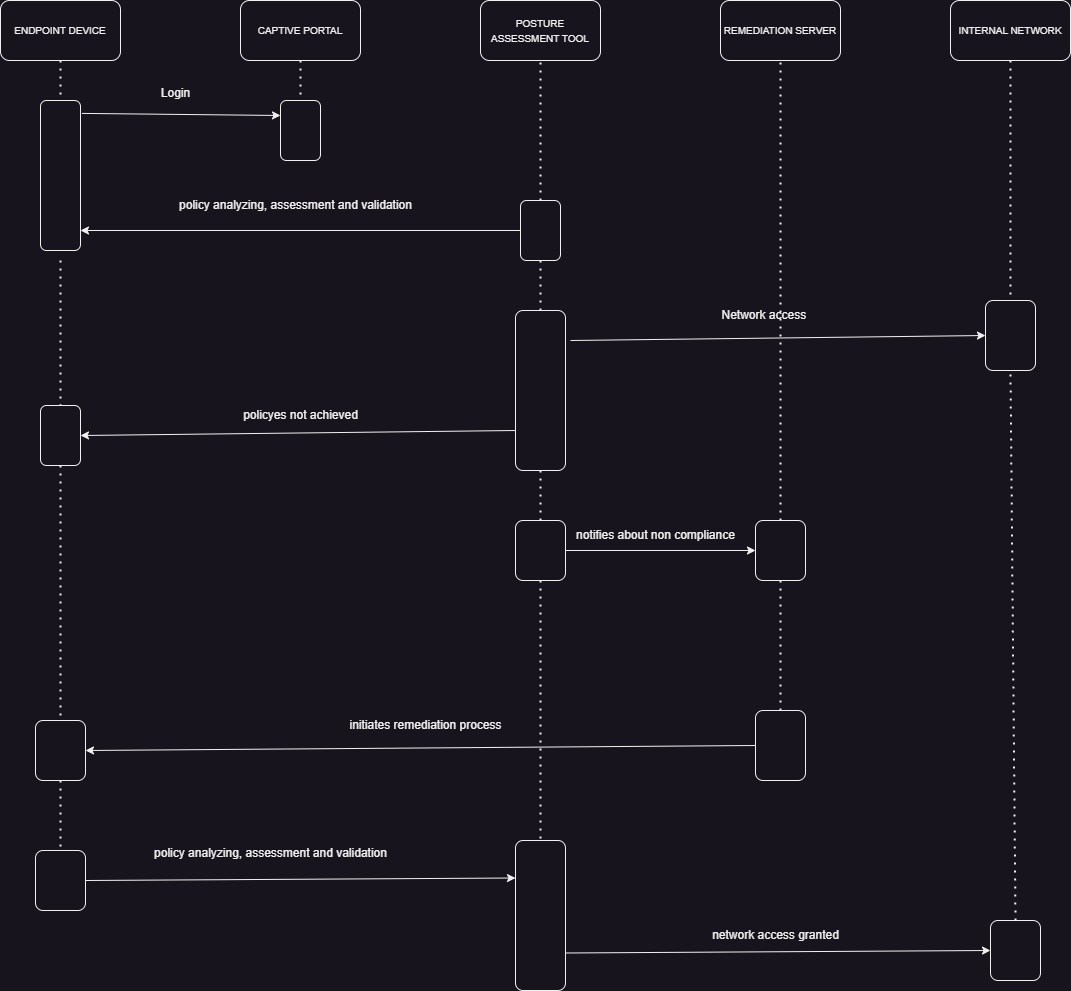

The diagram above was exported from draw.io. Its source (the exported page's mxGraphModel, read from the mxfile embedded in the PNG):
<mxGraphModel dx="1355" dy="868" grid="1" gridSize="10" guides="1" tooltips="1" connect="1" arrows="1" fold="1" page="1" pageScale="1" pageWidth="850" pageHeight="1100" background="none" math="0" shadow="0">
  <root>
    <mxCell id="0" />
    <mxCell id="1" parent="0" />
    <mxCell id="aALfkTUHNKWRGbMOKcsA-1" value="&lt;span style=&quot;font-size: 10px;&quot;&gt;ENDPOINT DEVICE&lt;/span&gt;" style="rounded=1;whiteSpace=wrap;html=1;" vertex="1" parent="1">
      <mxGeometry x="40" y="40" width="120" height="60" as="geometry" />
    </mxCell>
    <mxCell id="aALfkTUHNKWRGbMOKcsA-2" value="&lt;font style=&quot;font-size: 10px;&quot;&gt;CAPTIVE PORTAL&lt;/font&gt;" style="rounded=1;whiteSpace=wrap;html=1;" vertex="1" parent="1">
      <mxGeometry x="280" y="40" width="120" height="60" as="geometry" />
    </mxCell>
    <mxCell id="aALfkTUHNKWRGbMOKcsA-3" value="&lt;font style=&quot;font-size: 10px;&quot;&gt;POSTURE ASSESSMENT TOOL&lt;/font&gt;" style="rounded=1;whiteSpace=wrap;html=1;" vertex="1" parent="1">
      <mxGeometry x="520" y="40" width="120" height="60" as="geometry" />
    </mxCell>
    <mxCell id="aALfkTUHNKWRGbMOKcsA-4" value="&lt;font style=&quot;font-size: 10px;&quot;&gt;REMEDIATION SERVER&lt;/font&gt;" style="rounded=1;whiteSpace=wrap;html=1;" vertex="1" parent="1">
      <mxGeometry x="760" y="40" width="120" height="60" as="geometry" />
    </mxCell>
    <mxCell id="aALfkTUHNKWRGbMOKcsA-6" value="" style="endArrow=none;dashed=1;html=1;dashPattern=1 3;strokeWidth=2;rounded=0;exitX=0.5;exitY=1;exitDx=0;exitDy=0;" edge="1" parent="1" source="aALfkTUHNKWRGbMOKcsA-7">
      <mxGeometry width="50" height="50" relative="1" as="geometry">
        <mxPoint x="390" y="310" as="sourcePoint" />
        <mxPoint x="100" y="170" as="targetPoint" />
      </mxGeometry>
    </mxCell>
    <mxCell id="aALfkTUHNKWRGbMOKcsA-8" value="" style="endArrow=none;dashed=1;html=1;dashPattern=1 3;strokeWidth=2;rounded=0;exitX=0.5;exitY=1;exitDx=0;exitDy=0;" edge="1" parent="1" source="aALfkTUHNKWRGbMOKcsA-1" target="aALfkTUHNKWRGbMOKcsA-7">
      <mxGeometry width="50" height="50" relative="1" as="geometry">
        <mxPoint x="100" y="100" as="sourcePoint" />
        <mxPoint x="100" y="170" as="targetPoint" />
      </mxGeometry>
    </mxCell>
    <mxCell id="aALfkTUHNKWRGbMOKcsA-7" value="" style="rounded=1;whiteSpace=wrap;html=1;" vertex="1" parent="1">
      <mxGeometry x="80" y="140" width="40" height="150" as="geometry" />
    </mxCell>
    <mxCell id="aALfkTUHNKWRGbMOKcsA-9" value="" style="endArrow=classic;html=1;rounded=0;exitX=1.035;exitY=0.086;exitDx=0;exitDy=0;entryX=0;entryY=0.25;entryDx=0;entryDy=0;exitPerimeter=0;" edge="1" parent="1" source="aALfkTUHNKWRGbMOKcsA-7" target="aALfkTUHNKWRGbMOKcsA-11">
      <mxGeometry width="50" height="50" relative="1" as="geometry">
        <mxPoint x="390" y="310" as="sourcePoint" />
        <mxPoint x="270" y="155" as="targetPoint" />
      </mxGeometry>
    </mxCell>
    <mxCell id="aALfkTUHNKWRGbMOKcsA-10" value="" style="endArrow=none;dashed=1;html=1;dashPattern=1 3;strokeWidth=2;rounded=0;exitX=0.5;exitY=1;exitDx=0;exitDy=0;" edge="1" parent="1" source="aALfkTUHNKWRGbMOKcsA-2" target="aALfkTUHNKWRGbMOKcsA-11">
      <mxGeometry width="50" height="50" relative="1" as="geometry">
        <mxPoint x="390" y="310" as="sourcePoint" />
        <mxPoint x="340" y="140" as="targetPoint" />
      </mxGeometry>
    </mxCell>
    <mxCell id="aALfkTUHNKWRGbMOKcsA-11" value="" style="rounded=1;whiteSpace=wrap;html=1;" vertex="1" parent="1">
      <mxGeometry x="320" y="140" width="40" height="60" as="geometry" />
    </mxCell>
    <mxCell id="aALfkTUHNKWRGbMOKcsA-12" value="Login" style="text;html=1;align=center;verticalAlign=middle;resizable=0;points=[];autosize=1;strokeColor=none;fillColor=none;" vertex="1" parent="1">
      <mxGeometry x="190" y="118" width="50" height="30" as="geometry" />
    </mxCell>
    <mxCell id="aALfkTUHNKWRGbMOKcsA-18" value="" style="endArrow=none;dashed=1;html=1;dashPattern=1 3;strokeWidth=2;rounded=0;entryX=0.5;entryY=1;entryDx=0;entryDy=0;exitX=0.5;exitY=0;exitDx=0;exitDy=0;" edge="1" parent="1" source="aALfkTUHNKWRGbMOKcsA-19" target="aALfkTUHNKWRGbMOKcsA-3">
      <mxGeometry width="50" height="50" relative="1" as="geometry">
        <mxPoint x="580" y="210" as="sourcePoint" />
        <mxPoint x="440" y="260" as="targetPoint" />
      </mxGeometry>
    </mxCell>
    <mxCell id="aALfkTUHNKWRGbMOKcsA-19" value="" style="rounded=1;whiteSpace=wrap;html=1;" vertex="1" parent="1">
      <mxGeometry x="560" y="240" width="40" height="60" as="geometry" />
    </mxCell>
    <mxCell id="aALfkTUHNKWRGbMOKcsA-21" value="" style="endArrow=classic;html=1;rounded=0;exitX=0;exitY=0.5;exitDx=0;exitDy=0;entryX=1;entryY=0.5;entryDx=0;entryDy=0;" edge="1" parent="1" source="aALfkTUHNKWRGbMOKcsA-19">
      <mxGeometry width="50" height="50" relative="1" as="geometry">
        <mxPoint x="390" y="310" as="sourcePoint" />
        <mxPoint x="120" y="270" as="targetPoint" />
      </mxGeometry>
    </mxCell>
    <mxCell id="aALfkTUHNKWRGbMOKcsA-22" value="&amp;nbsp;policy analyzing, assessment and validation&amp;nbsp;" style="text;html=1;align=center;verticalAlign=middle;resizable=0;points=[];autosize=1;strokeColor=none;fillColor=none;" vertex="1" parent="1">
      <mxGeometry x="205" y="230" width="260" height="30" as="geometry" />
    </mxCell>
    <mxCell id="aALfkTUHNKWRGbMOKcsA-23" value="&lt;font style=&quot;font-size: 10px;&quot;&gt;INTERNAL NETWORK&lt;/font&gt;" style="rounded=1;whiteSpace=wrap;html=1;" vertex="1" parent="1">
      <mxGeometry x="990" y="40" width="120" height="60" as="geometry" />
    </mxCell>
    <mxCell id="aALfkTUHNKWRGbMOKcsA-25" value="" style="endArrow=none;dashed=1;html=1;dashPattern=1 3;strokeWidth=2;rounded=0;exitX=0.5;exitY=1;exitDx=0;exitDy=0;" edge="1" parent="1" source="aALfkTUHNKWRGbMOKcsA-19">
      <mxGeometry width="50" height="50" relative="1" as="geometry">
        <mxPoint x="580" y="340" as="sourcePoint" />
        <mxPoint x="580" y="350" as="targetPoint" />
      </mxGeometry>
    </mxCell>
    <mxCell id="aALfkTUHNKWRGbMOKcsA-26" value="" style="rounded=1;whiteSpace=wrap;html=1;" vertex="1" parent="1">
      <mxGeometry x="555" y="350" width="50" height="160" as="geometry" />
    </mxCell>
    <mxCell id="aALfkTUHNKWRGbMOKcsA-28" value="" style="rounded=1;whiteSpace=wrap;html=1;" vertex="1" parent="1">
      <mxGeometry x="80" y="445" width="40" height="60" as="geometry" />
    </mxCell>
    <mxCell id="aALfkTUHNKWRGbMOKcsA-29" value="" style="endArrow=none;dashed=1;html=1;dashPattern=1 3;strokeWidth=2;rounded=0;exitX=0.5;exitY=1;exitDx=0;exitDy=0;entryX=0.5;entryY=0;entryDx=0;entryDy=0;" edge="1" parent="1" target="aALfkTUHNKWRGbMOKcsA-28">
      <mxGeometry width="50" height="50" relative="1" as="geometry">
        <mxPoint x="100" y="300" as="sourcePoint" />
        <mxPoint x="640" y="250" as="targetPoint" />
      </mxGeometry>
    </mxCell>
    <mxCell id="aALfkTUHNKWRGbMOKcsA-31" value="policyes not achieved&lt;br&gt;" style="text;html=1;align=center;verticalAlign=middle;resizable=0;points=[];autosize=1;strokeColor=none;fillColor=none;" vertex="1" parent="1">
      <mxGeometry x="270" y="440" width="140" height="30" as="geometry" />
    </mxCell>
    <mxCell id="aALfkTUHNKWRGbMOKcsA-32" value="" style="rounded=1;whiteSpace=wrap;html=1;" vertex="1" parent="1">
      <mxGeometry x="75" y="760" width="50" height="60" as="geometry" />
    </mxCell>
    <mxCell id="aALfkTUHNKWRGbMOKcsA-33" value="" style="endArrow=none;dashed=1;html=1;dashPattern=1 3;strokeWidth=2;rounded=0;exitX=0.5;exitY=1;exitDx=0;exitDy=0;entryX=0.5;entryY=0;entryDx=0;entryDy=0;" edge="1" parent="1" source="aALfkTUHNKWRGbMOKcsA-28" target="aALfkTUHNKWRGbMOKcsA-32">
      <mxGeometry width="50" height="50" relative="1" as="geometry">
        <mxPoint x="590" y="300" as="sourcePoint" />
        <mxPoint x="640" y="250" as="targetPoint" />
      </mxGeometry>
    </mxCell>
    <mxCell id="aALfkTUHNKWRGbMOKcsA-35" value="" style="endArrow=none;dashed=1;html=1;dashPattern=1 3;strokeWidth=2;rounded=0;entryX=0.5;entryY=1;entryDx=0;entryDy=0;exitX=0.5;exitY=0;exitDx=0;exitDy=0;" edge="1" parent="1" source="aALfkTUHNKWRGbMOKcsA-41" target="aALfkTUHNKWRGbMOKcsA-4">
      <mxGeometry width="50" height="50" relative="1" as="geometry">
        <mxPoint x="820" y="440" as="sourcePoint" />
        <mxPoint x="640" y="250" as="targetPoint" />
      </mxGeometry>
    </mxCell>
    <mxCell id="aALfkTUHNKWRGbMOKcsA-36" value="" style="rounded=1;whiteSpace=wrap;html=1;" vertex="1" parent="1">
      <mxGeometry x="795" y="750" width="50" height="70" as="geometry" />
    </mxCell>
    <mxCell id="aALfkTUHNKWRGbMOKcsA-37" value="" style="endArrow=classic;html=1;rounded=0;exitX=0;exitY=0.5;exitDx=0;exitDy=0;entryX=1;entryY=0.5;entryDx=0;entryDy=0;" edge="1" parent="1" source="aALfkTUHNKWRGbMOKcsA-36" target="aALfkTUHNKWRGbMOKcsA-32">
      <mxGeometry width="50" height="50" relative="1" as="geometry">
        <mxPoint x="590" y="300" as="sourcePoint" />
        <mxPoint x="640" y="250" as="targetPoint" />
      </mxGeometry>
    </mxCell>
    <mxCell id="aALfkTUHNKWRGbMOKcsA-38" value="" style="endArrow=none;dashed=1;html=1;dashPattern=1 3;strokeWidth=2;rounded=0;exitX=0.5;exitY=1;exitDx=0;exitDy=0;" edge="1" parent="1" source="aALfkTUHNKWRGbMOKcsA-26" target="aALfkTUHNKWRGbMOKcsA-39">
      <mxGeometry width="50" height="50" relative="1" as="geometry">
        <mxPoint x="590" y="300" as="sourcePoint" />
        <mxPoint x="580" y="450" as="targetPoint" />
      </mxGeometry>
    </mxCell>
    <mxCell id="aALfkTUHNKWRGbMOKcsA-39" value="" style="rounded=1;whiteSpace=wrap;html=1;" vertex="1" parent="1">
      <mxGeometry x="555" y="560" width="50" height="60" as="geometry" />
    </mxCell>
    <mxCell id="aALfkTUHNKWRGbMOKcsA-40" value="" style="endArrow=classic;html=1;rounded=0;exitX=1;exitY=0.5;exitDx=0;exitDy=0;" edge="1" parent="1" source="aALfkTUHNKWRGbMOKcsA-39" target="aALfkTUHNKWRGbMOKcsA-41">
      <mxGeometry width="50" height="50" relative="1" as="geometry">
        <mxPoint x="590" y="300" as="sourcePoint" />
        <mxPoint x="770" y="480" as="targetPoint" />
      </mxGeometry>
    </mxCell>
    <mxCell id="aALfkTUHNKWRGbMOKcsA-42" value="" style="endArrow=none;dashed=1;html=1;dashPattern=1 3;strokeWidth=2;rounded=0;entryX=0.5;entryY=1;entryDx=0;entryDy=0;exitX=0.5;exitY=0;exitDx=0;exitDy=0;" edge="1" parent="1" source="aALfkTUHNKWRGbMOKcsA-36" target="aALfkTUHNKWRGbMOKcsA-41">
      <mxGeometry width="50" height="50" relative="1" as="geometry">
        <mxPoint x="820" y="600" as="sourcePoint" />
        <mxPoint x="820" y="100" as="targetPoint" />
      </mxGeometry>
    </mxCell>
    <mxCell id="aALfkTUHNKWRGbMOKcsA-41" value="" style="rounded=1;whiteSpace=wrap;html=1;" vertex="1" parent="1">
      <mxGeometry x="795" y="560" width="50" height="60" as="geometry" />
    </mxCell>
    <mxCell id="aALfkTUHNKWRGbMOKcsA-43" value="notifies about non compliance" style="text;html=1;align=center;verticalAlign=middle;resizable=0;points=[];autosize=1;strokeColor=none;fillColor=none;" vertex="1" parent="1">
      <mxGeometry x="605" y="560" width="180" height="30" as="geometry" />
    </mxCell>
    <mxCell id="aALfkTUHNKWRGbMOKcsA-44" value="initiates remediation process&lt;br&gt;" style="text;html=1;align=center;verticalAlign=middle;resizable=0;points=[];autosize=1;strokeColor=none;fillColor=none;" vertex="1" parent="1">
      <mxGeometry x="375" y="750" width="180" height="30" as="geometry" />
    </mxCell>
    <mxCell id="aALfkTUHNKWRGbMOKcsA-45" value="" style="endArrow=classic;html=1;rounded=0;entryX=1;entryY=0.5;entryDx=0;entryDy=0;exitX=0;exitY=0.75;exitDx=0;exitDy=0;" edge="1" parent="1" source="aALfkTUHNKWRGbMOKcsA-26" target="aALfkTUHNKWRGbMOKcsA-28">
      <mxGeometry width="50" height="50" relative="1" as="geometry">
        <mxPoint x="550" y="470" as="sourcePoint" />
        <mxPoint x="640" y="420" as="targetPoint" />
      </mxGeometry>
    </mxCell>
    <mxCell id="aALfkTUHNKWRGbMOKcsA-48" value="" style="endArrow=classic;html=1;rounded=0;entryX=0;entryY=0.5;entryDx=0;entryDy=0;" edge="1" parent="1" target="aALfkTUHNKWRGbMOKcsA-50">
      <mxGeometry width="50" height="50" relative="1" as="geometry">
        <mxPoint x="610" y="380" as="sourcePoint" />
        <mxPoint x="1010" y="380" as="targetPoint" />
      </mxGeometry>
    </mxCell>
    <mxCell id="aALfkTUHNKWRGbMOKcsA-49" value="" style="endArrow=none;dashed=1;html=1;dashPattern=1 3;strokeWidth=2;rounded=0;exitX=0.5;exitY=1;exitDx=0;exitDy=0;entryX=0.5;entryY=0;entryDx=0;entryDy=0;" edge="1" parent="1" source="aALfkTUHNKWRGbMOKcsA-23" target="aALfkTUHNKWRGbMOKcsA-50">
      <mxGeometry width="50" height="50" relative="1" as="geometry">
        <mxPoint x="590" y="470" as="sourcePoint" />
        <mxPoint x="1050" y="320" as="targetPoint" />
      </mxGeometry>
    </mxCell>
    <mxCell id="aALfkTUHNKWRGbMOKcsA-50" value="" style="rounded=1;whiteSpace=wrap;html=1;" vertex="1" parent="1">
      <mxGeometry x="1025" y="340" width="50" height="70" as="geometry" />
    </mxCell>
    <mxCell id="aALfkTUHNKWRGbMOKcsA-51" value="" style="endArrow=none;dashed=1;html=1;dashPattern=1 3;strokeWidth=2;rounded=0;exitX=0.5;exitY=1;exitDx=0;exitDy=0;" edge="1" parent="1" source="aALfkTUHNKWRGbMOKcsA-32" target="aALfkTUHNKWRGbMOKcsA-52">
      <mxGeometry width="50" height="50" relative="1" as="geometry">
        <mxPoint x="590" y="940" as="sourcePoint" />
        <mxPoint x="100" y="890" as="targetPoint" />
      </mxGeometry>
    </mxCell>
    <mxCell id="aALfkTUHNKWRGbMOKcsA-52" value="" style="rounded=1;whiteSpace=wrap;html=1;" vertex="1" parent="1">
      <mxGeometry x="75" y="890" width="50" height="60" as="geometry" />
    </mxCell>
    <mxCell id="aALfkTUHNKWRGbMOKcsA-53" value="" style="endArrow=none;dashed=1;html=1;dashPattern=1 3;strokeWidth=2;rounded=0;exitX=0.5;exitY=1;exitDx=0;exitDy=0;entryX=0.5;entryY=0;entryDx=0;entryDy=0;" edge="1" parent="1" source="aALfkTUHNKWRGbMOKcsA-39" target="aALfkTUHNKWRGbMOKcsA-54">
      <mxGeometry width="50" height="50" relative="1" as="geometry">
        <mxPoint x="590" y="890" as="sourcePoint" />
        <mxPoint x="580" y="860" as="targetPoint" />
      </mxGeometry>
    </mxCell>
    <mxCell id="aALfkTUHNKWRGbMOKcsA-54" value="" style="rounded=1;whiteSpace=wrap;html=1;" vertex="1" parent="1">
      <mxGeometry x="555" y="880" width="50" height="150" as="geometry" />
    </mxCell>
    <mxCell id="aALfkTUHNKWRGbMOKcsA-55" value="" style="endArrow=classic;html=1;rounded=0;exitX=1;exitY=0.5;exitDx=0;exitDy=0;entryX=0;entryY=0.25;entryDx=0;entryDy=0;" edge="1" parent="1" source="aALfkTUHNKWRGbMOKcsA-52" target="aALfkTUHNKWRGbMOKcsA-54">
      <mxGeometry width="50" height="50" relative="1" as="geometry">
        <mxPoint x="590" y="750" as="sourcePoint" />
        <mxPoint x="640" y="700" as="targetPoint" />
      </mxGeometry>
    </mxCell>
    <mxCell id="aALfkTUHNKWRGbMOKcsA-57" value="&amp;nbsp;policy analyzing, assessment and validation&amp;nbsp;" style="text;html=1;align=center;verticalAlign=middle;resizable=0;points=[];autosize=1;strokeColor=none;fillColor=none;" vertex="1" parent="1">
      <mxGeometry x="180" y="878" width="260" height="30" as="geometry" />
    </mxCell>
    <mxCell id="aALfkTUHNKWRGbMOKcsA-58" value="Network access&amp;nbsp;" style="text;html=1;align=center;verticalAlign=middle;resizable=0;points=[];autosize=1;strokeColor=none;fillColor=none;" vertex="1" parent="1">
      <mxGeometry x="750" y="340" width="110" height="30" as="geometry" />
    </mxCell>
    <mxCell id="aALfkTUHNKWRGbMOKcsA-59" value="" style="endArrow=classic;html=1;rounded=0;exitX=1;exitY=0.75;exitDx=0;exitDy=0;entryX=0;entryY=0.5;entryDx=0;entryDy=0;" edge="1" parent="1" source="aALfkTUHNKWRGbMOKcsA-54" target="aALfkTUHNKWRGbMOKcsA-61">
      <mxGeometry width="50" height="50" relative="1" as="geometry">
        <mxPoint x="640" y="740" as="sourcePoint" />
        <mxPoint x="1000" y="990" as="targetPoint" />
      </mxGeometry>
    </mxCell>
    <mxCell id="aALfkTUHNKWRGbMOKcsA-60" value="" style="endArrow=none;dashed=1;html=1;dashPattern=1 3;strokeWidth=2;rounded=0;entryX=0.5;entryY=1;entryDx=0;entryDy=0;exitX=0.5;exitY=0;exitDx=0;exitDy=0;" edge="1" parent="1" source="aALfkTUHNKWRGbMOKcsA-61" target="aALfkTUHNKWRGbMOKcsA-50">
      <mxGeometry width="50" height="50" relative="1" as="geometry">
        <mxPoint x="1050" y="930" as="sourcePoint" />
        <mxPoint x="640" y="700" as="targetPoint" />
      </mxGeometry>
    </mxCell>
    <mxCell id="aALfkTUHNKWRGbMOKcsA-61" value="" style="rounded=1;whiteSpace=wrap;html=1;" vertex="1" parent="1">
      <mxGeometry x="1030" y="960" width="50" height="60" as="geometry" />
    </mxCell>
    <mxCell id="aALfkTUHNKWRGbMOKcsA-62" value="network access granted&lt;br&gt;" style="text;html=1;align=center;verticalAlign=middle;resizable=0;points=[];autosize=1;strokeColor=none;fillColor=none;" vertex="1" parent="1">
      <mxGeometry x="740" y="960" width="150" height="30" as="geometry" />
    </mxCell>
  </root>
</mxGraphModel>